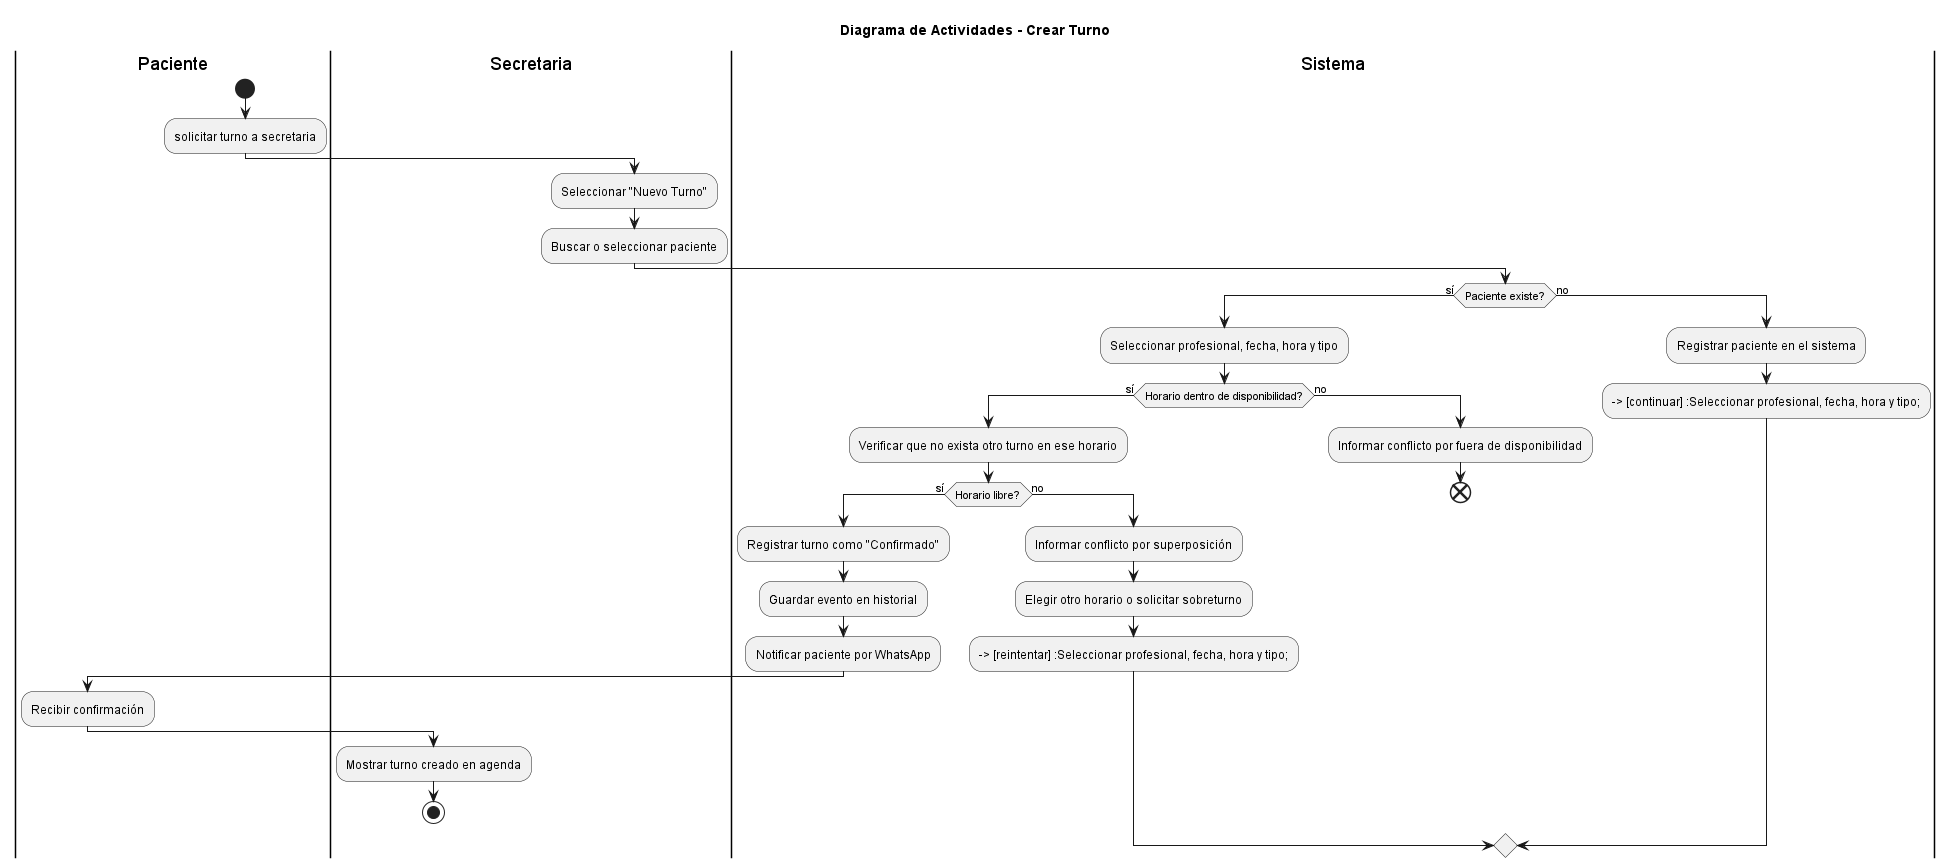

The diagram above was rendered by PlantUML. Its source (embedded in the PNG):
@startuml CrearTurno

title Diagrama de Actividades - Crear Turno

|Paciente|
start
:solicitar turno a secretaria;

|Secretaria|
:Seleccionar "Nuevo Turno";
:Buscar o seleccionar paciente;

|Sistema|
if (Paciente existe?) then (sí)

    :Seleccionar profesional, fecha, hora y tipo;

    if (Horario dentro de disponibilidad?) then (sí)

        :Verificar que no exista otro turno en ese horario;

        if (Horario libre?) then (sí)
            :Registrar turno como "Confirmado";
            :Guardar evento en historial;
            :Notificar paciente por WhatsApp;

            |Paciente|
            :Recibir confirmación;

            |Secretaria|
            :Mostrar turno creado en agenda;
            stop
     |Sistema|
        else (no)
            :Informar conflicto por superposición;
            :Elegir otro horario o solicitar sobreturno;
            --> [reintentar] :Seleccionar profesional, fecha, hora y tipo;
        endif
|Sistema|
    else (no)
        :Informar conflicto por fuera de disponibilidad;
        end
    endif

else (no)
    :Registrar paciente en el sistema;
    --> [continuar] :Seleccionar profesional, fecha, hora y tipo;
endif

@enduml